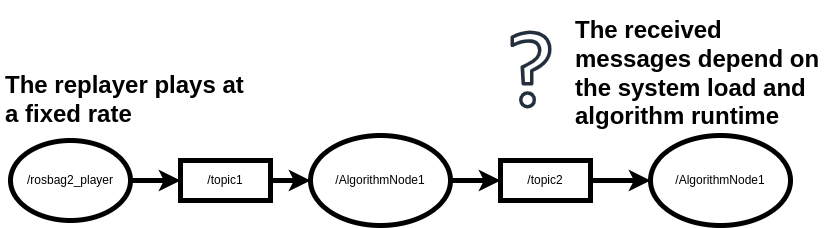

The diagram above was exported from draw.io. Its source (the exported page's mxGraphModel, read from the mxfile embedded in the PNG):
<mxGraphModel dx="1434" dy="779" grid="1" gridSize="10" guides="1" tooltips="1" connect="1" arrows="1" fold="1" page="1" pageScale="1" pageWidth="850" pageHeight="1100" math="0" shadow="0">
  <root>
    <mxCell id="0" />
    <mxCell id="1" parent="0" />
    <mxCell id="7LLMeNn5JyQAJvgbJ5tp-6" style="edgeStyle=orthogonalEdgeStyle;rounded=0;orthogonalLoop=1;jettySize=auto;html=1;exitX=1;exitY=0.5;exitDx=0;exitDy=0;strokeWidth=5;" parent="1" source="7LLMeNn5JyQAJvgbJ5tp-2" target="7LLMeNn5JyQAJvgbJ5tp-5" edge="1">
      <mxGeometry relative="1" as="geometry" />
    </mxCell>
    <mxCell id="7LLMeNn5JyQAJvgbJ5tp-2" value="/rosbag2_player" style="ellipse;whiteSpace=wrap;html=1;strokeWidth=5;" parent="1" vertex="1">
      <mxGeometry x="70" y="390" width="120" height="80" as="geometry" />
    </mxCell>
    <mxCell id="XI13Lv-Urg5vOoJyRHbH-11" style="edgeStyle=orthogonalEdgeStyle;rounded=0;orthogonalLoop=1;jettySize=auto;html=1;exitX=1;exitY=0.5;exitDx=0;exitDy=0;entryX=0;entryY=0.5;entryDx=0;entryDy=0;strokeWidth=5;" parent="1" source="7LLMeNn5JyQAJvgbJ5tp-3" target="XI13Lv-Urg5vOoJyRHbH-5" edge="1">
      <mxGeometry relative="1" as="geometry" />
    </mxCell>
    <mxCell id="7LLMeNn5JyQAJvgbJ5tp-3" value="/AlgorithmNode1" style="ellipse;whiteSpace=wrap;html=1;strokeWidth=5;" parent="1" vertex="1">
      <mxGeometry x="370" y="385" width="140" height="90" as="geometry" />
    </mxCell>
    <mxCell id="7LLMeNn5JyQAJvgbJ5tp-7" style="edgeStyle=orthogonalEdgeStyle;rounded=0;orthogonalLoop=1;jettySize=auto;html=1;exitX=1;exitY=0.5;exitDx=0;exitDy=0;strokeWidth=5;" parent="1" source="7LLMeNn5JyQAJvgbJ5tp-5" target="7LLMeNn5JyQAJvgbJ5tp-3" edge="1">
      <mxGeometry relative="1" as="geometry" />
    </mxCell>
    <mxCell id="7LLMeNn5JyQAJvgbJ5tp-5" value="/topic1" style="rounded=0;whiteSpace=wrap;html=1;strokeWidth=5;" parent="1" vertex="1">
      <mxGeometry x="240" y="410" width="90" height="40" as="geometry" />
    </mxCell>
    <mxCell id="XI13Lv-Urg5vOoJyRHbH-3" value="&lt;h1&gt;The replayer plays at a fixed rate&lt;/h1&gt;" style="text;html=1;strokeColor=none;fillColor=none;spacing=5;spacingTop=-20;whiteSpace=wrap;overflow=hidden;rounded=0;" parent="1" vertex="1">
      <mxGeometry x="60" y="315" width="260" height="160" as="geometry" />
    </mxCell>
    <mxCell id="XI13Lv-Urg5vOoJyRHbH-4" value="/AlgorithmNode1" style="ellipse;whiteSpace=wrap;html=1;strokeWidth=5;" parent="1" vertex="1">
      <mxGeometry x="710" y="385" width="140" height="90" as="geometry" />
    </mxCell>
    <mxCell id="EaGQwAGbdj4GXbvDDsDn-1" style="edgeStyle=orthogonalEdgeStyle;rounded=0;orthogonalLoop=1;jettySize=auto;html=1;exitX=1;exitY=0.5;exitDx=0;exitDy=0;strokeWidth=5;" edge="1" parent="1" source="XI13Lv-Urg5vOoJyRHbH-5" target="XI13Lv-Urg5vOoJyRHbH-4">
      <mxGeometry relative="1" as="geometry" />
    </mxCell>
    <mxCell id="XI13Lv-Urg5vOoJyRHbH-5" value="/topic2" style="rounded=0;whiteSpace=wrap;html=1;strokeWidth=5;" parent="1" vertex="1">
      <mxGeometry x="560" y="410" width="90" height="40" as="geometry" />
    </mxCell>
    <mxCell id="EaGQwAGbdj4GXbvDDsDn-2" value="" style="sketch=0;outlineConnect=0;fontColor=#232F3E;gradientColor=none;fillColor=#232F3D;strokeColor=none;dashed=0;verticalLabelPosition=bottom;verticalAlign=top;align=center;html=1;fontSize=12;fontStyle=0;aspect=fixed;pointerEvents=1;shape=mxgraph.aws4.question;" vertex="1" parent="1">
      <mxGeometry x="570" y="280" width="41" height="78" as="geometry" />
    </mxCell>
    <mxCell id="EaGQwAGbdj4GXbvDDsDn-3" value="&lt;h1&gt;The received messages depend on the system load and algorithm runtime&lt;/h1&gt;" style="text;html=1;strokeColor=none;fillColor=none;spacing=5;spacingTop=-20;whiteSpace=wrap;overflow=hidden;rounded=0;" vertex="1" parent="1">
      <mxGeometry x="630" y="260" width="260" height="160" as="geometry" />
    </mxCell>
  </root>
</mxGraphModel>